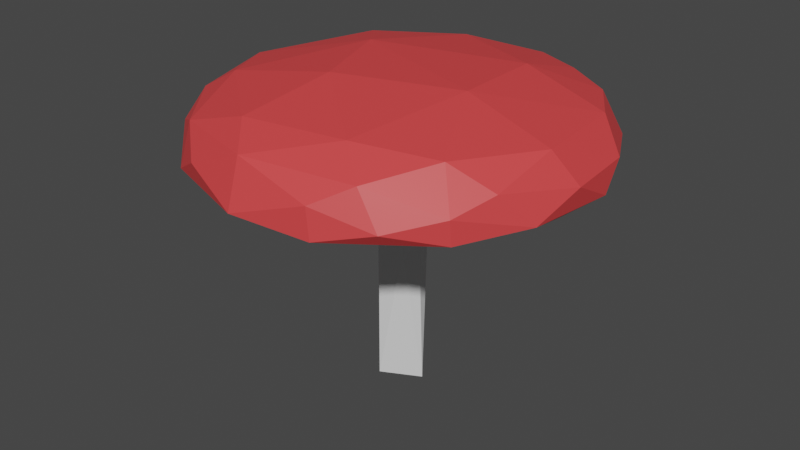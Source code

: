 # Source: mushroom1.blend  (saved by Blender 3.4.6; exported with 4.5.12 LTS)
import bpy
from mathutils import Matrix  # noqa: F401  (used for matrix-valued properties, if any)

bpy.ops.wm.read_factory_settings(use_empty=True)
scene = bpy.context.scene
scene.name = 'Scene'

# ---- collections
col_collection = bpy.data.collections.new('Collection'); scene.collection.children.link(col_collection)

# ---- materials (node trees are filled in below, after node groups)
mat_material_001 = bpy.data.materials.new('Material.001')
mat_material_001.use_transparent_shadow = False
mat_material_002 = bpy.data.materials.new('Material.002')
mat_material_002.use_transparent_shadow = False

# ---- material node trees
mat_material_001.use_nodes = True; mat_material_001.node_tree.nodes.clear()
_N = mat_material_001.node_tree.nodes; _L = mat_material_001.node_tree.links
n0 = _N.new('ShaderNodeBsdfPrincipled'); n0.name = 'Principled BSDF'; n0.location = (10, 300)
n0.distribution = 'GGX'
n0.subsurface_method = 'RANDOM_WALK_SKIN'
n0.inputs[3].default_value = 1.45
n0.inputs[27].default_value = (0.0, 0.0, 0.0, 1.0)
n0.inputs[28].default_value = 1.0
n1 = _N.new('ShaderNodeOutputMaterial'); n1.name = 'Material Output'; n1.location = (300, 300)
_L.new(n0.outputs[0], n1.inputs[0])
n1.is_active_output = True
mat_material_002.use_nodes = True; mat_material_002.node_tree.nodes.clear()
_N = mat_material_002.node_tree.nodes; _L = mat_material_002.node_tree.links
n0 = _N.new('ShaderNodeBsdfPrincipled'); n0.name = 'Principled BSDF'; n0.location = (10, 300)
n0.distribution = 'GGX'
n0.subsurface_method = 'RANDOM_WALK_SKIN'
n0.inputs[0].default_value = (0.8, 0.05987, 0.06192, 1.0)
n0.inputs[3].default_value = 1.45
n0.inputs[27].default_value = (0.0, 0.0, 0.0, 1.0)
n0.inputs[28].default_value = 1.0
n1 = _N.new('ShaderNodeOutputMaterial'); n1.name = 'Material Output'; n1.location = (300, 300)
_L.new(n0.outputs[0], n1.inputs[0])
n1.is_active_output = True

# ---- world
world_world = bpy.data.worlds.new('World'); scene.world = world_world
world_world.use_nodes = True; world_world.node_tree.nodes.clear()
_N = world_world.node_tree.nodes; _L = world_world.node_tree.links
n0 = _N.new('ShaderNodeOutputWorld'); n0.name = 'World Output'; n0.location = (300, 300)
n1 = _N.new('ShaderNodeBackground'); n1.name = 'Background'; n1.location = (10, 300)
n1.inputs[0].default_value = (0.05088, 0.05088, 0.05088, 1.0)
_L.new(n1.outputs[0], n0.inputs[0])
n0.is_active_output = True
world_world.color = (0.05088, 0.05088, 0.05088)
world_world.use_sun_shadow = False
world_world.sun_shadow_jitter_overblur = 0.0

# ---- meshes
me_circle = bpy.data.meshes.new('Circle')
me_circle.from_pydata([(-0.2428, -0.05541, 1.699), (-0.1039, -0.2133, 0.03329), (-0.07164, -0.2424, 1.808), (-1.117, -1.629, 2.442), (-1.796, -0.8252, 2.421), (-1.564, -1.177, 2.644), (-1.358, -1.2, 2.373), (-1.115, -1.486, 2.844), (-1.882, -0.5462, 2.646), (-1.963, 0.191, 2.605), (-1.933, 0.2818, 2.407), (-1.761, -0.3843, 2.374), (-1.395, -0.1355, 2.621), (-1.643, -0.8425, 2.849), (-1.743, -0.05444, 2.947), (-1.349, -0.7286, 3.036), (-0.7559, -1.799, 2.652), (-0.607, -1.701, 2.366), (-0.1199, -1.993, 2.464), (-0.925, -1.068, 2.608), (0.5987, -1.701, 2.389), (-0.09588, -1.41, 2.618), (-0.1624, -1.813, 2.895), (-0.4741, -1.461, 3.033), (-0.6208, -0.7091, 2.7), (0.2179, -0.621, 2.648), (-0.1309, -0.3552, 2.491), (-0.3173, -0.5844, 3.211), (-0.1883, 0.1208, 0.03666), (0.01342, 0.2207, 0.03382), (-0.1765, 0.1857, 1.828), (0.005114, 0.2682, 1.937), (-1.727, 0.9744, 2.469), (-1.726, 0.5649, 2.367), (-1.225, 1.23, 2.409), (-1.785, 0.5199, 2.838), (-1.558, 1.025, 2.827), (-1.187, 0.9754, 3.033), (-1.201, 1.546, 2.401), (-1.173, 1.476, 2.814), (-1.061, 1.024, 2.578), (-0.3691, 1.207, 2.672), (-0.3364, 0.2447, 2.549), (-0.3929, -0.1793, 2.57), (-0.8995, 0.2673, 2.701), (-0.02718, 0.4073, 2.501), (0.04993, 0.6227, 2.646), (-0.651, 0.3319, 3.206), (-0.4252, 1.765, 2.363), (-0.5804, 1.899, 2.488), (0.192, 1.96, 2.609), (-0.3561, 1.425, 3.052), (-0.3996, 1.808, 2.856), (0.3442, 1.734, 2.938), (0.279, -0.01595, 0.03495), (0.1626, -0.1814, 1.461), (0.2362, -0.02228, 1.438), (0.6303, -1.853, 2.403), (0.5933, -1.846, 2.697), (0.5888, -0.9614, 2.69), (1.119, -1.625, 2.528), (1.405, -1.129, 2.367), (1.204, -0.8365, 2.58), (0.8961, -1.6, 2.863), (0.563, -1.342, 3.06), (1.3, -1.053, 2.99), (0.3206, 0.05109, 2.284), (0.1985, -0.319, 2.514), (0.5124, 0.09346, 2.604), (1.086, -0.1495, 2.696), (0.8302, -0.1532, 3.187), (1.51, -1.233, 2.409), (1.508, -1.255, 2.642), (1.68, -0.8913, 2.772), (1.818, -0.2373, 2.367), (1.872, -0.629, 2.457), (1.952, -0.1466, 2.648), (1.727, -0.2495, 2.945), (0.1767, 0.1789, 1.795), (0.299, 1.413, 2.596), (0.7538, 0.7207, 2.693), (0.7403, 0.854, 3.14), (0.4243, 1.903, 2.382), (0.3533, 1.708, 2.403), (1.105, 1.327, 2.408), (0.9524, 1.73, 2.586), (0.8026, 1.567, 2.923), (1.424, 0.13, 2.611), (1.674, 0.4949, 2.408), (1.04, 0.9918, 2.597), (1.921, 0.3274, 2.396), (1.399, 1.345, 2.389), (1.627, 0.7352, 2.929), (1.267, 1.312, 2.888), (1.887, 0.5738, 2.647), (1.543, 1.238, 2.558)], [], [(3, 5, 4), (6, 17, 3), (4, 11, 6), (9, 10, 4), (10, 11, 4), (11, 12, 6), (14, 9, 8), (15, 13, 7), (16, 7, 3), (18, 16, 3), (6, 19, 17), (17, 21, 20), (15, 7, 23), (23, 7, 22), (44, 24, 12), (44, 42, 43), (26, 0, 2), (43, 26, 25), (12, 24, 19), (64, 27, 23), (29, 28, 30), (32, 33, 10), (34, 40, 33), (33, 12, 11), (9, 14, 35), (37, 35, 14), (37, 36, 35), (37, 39, 36), (42, 45, 30), (42, 44, 46), (31, 30, 45), (48, 41, 40), (34, 38, 48), (39, 49, 38), (49, 48, 38), (50, 82, 49), (49, 52, 50), (51, 52, 39), (51, 39, 37), (53, 52, 51), (40, 44, 12), (33, 38, 34), (54, 56, 55), (54, 55, 1), (18, 20, 57), (21, 59, 20), (58, 57, 60), (62, 61, 20), (63, 64, 22), (56, 66, 55), (66, 67, 55), (59, 69, 62), (67, 68, 25), (25, 68, 69), (25, 69, 59), (65, 70, 64), (57, 61, 71), (71, 72, 60), (60, 57, 71), (72, 65, 63), (69, 87, 62), (71, 75, 72), (75, 76, 73), (74, 71, 61), (74, 90, 75), (90, 76, 75), (77, 70, 65), (59, 62, 20), (60, 72, 63), (78, 54, 29), (31, 78, 29), (66, 56, 78), (66, 78, 45), (46, 68, 45), (80, 69, 46), (79, 89, 80), (70, 81, 47), (51, 47, 81), (82, 84, 83), (82, 85, 91), (81, 53, 51), (85, 53, 86), (91, 90, 88), (91, 94, 90), (88, 90, 74), (77, 76, 94), (82, 91, 84), (85, 50, 53), (92, 94, 95), (93, 95, 85), (2, 67, 26), (0, 28, 1), (10, 33, 11), (1, 2, 0), (3, 7, 5), (3, 4, 6), (7, 13, 5), (5, 8, 4), (8, 9, 4), (6, 12, 19), (13, 14, 8), (47, 14, 15), (15, 14, 13), (17, 19, 21), (17, 20, 18), (18, 3, 17), (22, 7, 16), (24, 21, 19), (44, 43, 24), (24, 59, 21), (24, 25, 59), (26, 43, 0), (24, 43, 25), (15, 23, 27), (27, 47, 15), (5, 13, 8), (16, 18, 22), (1, 28, 29), (0, 30, 28), (31, 29, 30), (9, 32, 10), (9, 35, 32), (35, 36, 32), (33, 40, 12), (47, 37, 14), (33, 32, 38), (32, 36, 39), (38, 32, 39), (44, 40, 41), (0, 43, 42), (46, 45, 42), (42, 30, 0), (44, 41, 46), (46, 41, 80), (47, 51, 37), (34, 48, 40), (48, 79, 41), (48, 49, 82), (48, 83, 79), (39, 52, 49), (1, 55, 2), (57, 58, 18), (18, 58, 22), (58, 63, 22), (63, 65, 64), (22, 64, 23), (2, 55, 67), (26, 67, 25), (66, 68, 67), (64, 70, 27), (70, 47, 27), (57, 20, 61), (72, 73, 65), (62, 74, 61), (74, 75, 71), (75, 73, 72), (87, 88, 74), (62, 87, 74), (65, 73, 77), (76, 77, 73), (58, 60, 63), (29, 54, 1), (54, 78, 56), (31, 45, 78), (66, 45, 68), (68, 46, 69), (41, 79, 80), (80, 87, 69), (80, 89, 87), (48, 82, 83), (50, 85, 82), (79, 83, 84), (89, 79, 84), (52, 53, 50), (86, 53, 81), (93, 85, 86), (87, 89, 88), (89, 84, 88), (94, 76, 90), (91, 95, 94), (70, 92, 81), (77, 92, 70), (92, 93, 81), (94, 92, 77), (85, 95, 91), (93, 86, 81), (84, 91, 88), (95, 93, 92)])
me_circle.polygons.foreach_set('material_index', [1, 1, 1, 1, 1, 0, 1, 1, 1, 1, 0, 0, 1, 1, 0, 0, 0, 0, 0, 1, 0, 1, 0, 0, 1, 1, 1, 1, 0, 0, 0, 0, 0, 1, 1, 1, 1, 1, 1, 1, 0, 0, 0, 0, 1, 0, 1, 0, 1, 0, 0, 0, 0, 0, 0, 1, 1, 1, 1, 1, 0, 1, 1, 1, 1, 1, 1, 0, 1, 0, 0, 0, 0, 0, 0, 0, 1, 1, 0, 1, 1, 1, 1, 1, 1, 1, 1, 1, 1, 1, 0, 0, 1, 0, 1, 1, 1, 1, 1, 0, 1, 1, 1, 0, 1, 1, 1, 0, 0, 0, 0, 0, 0, 1, 1, 1, 1, 0, 0, 0, 1, 1, 1, 0, 1, 1, 1, 1, 0, 0, 0, 0, 0, 0, 1, 0, 0, 1, 0, 1, 0, 1, 1, 1, 1, 1, 0, 0, 0, 1, 1, 1, 1, 0, 1, 1, 0, 0, 1, 1, 1, 0, 0, 0, 0, 0, 0, 0, 0, 0, 1, 0, 0, 1, 1, 1, 0, 0, 1, 1, 1, 1, 1, 1, 1, 1, 1, 1])
_uv = me_circle.uv_layers.new(name='UVMap')
_uv.uv.foreach_set('vector', [0.09673, 0.2763, 0.101, 0.3646, 0.05041, 0.4114, 0.05274, 0.332, 0.1169, 0.2061, 0.09673, 0.2763, 0.05041, 0.4114, 0.022, 0.4704, 0.05274, 0.332, 0.07319, 0.5575, 0.03395, 0.576, 0.05041, 0.4114, 0.03395, 0.576, 0.022, 0.4704, 0.05041, 0.4114, 0.5526, 0.2324, 0.6116, 0.2125, 0.5797, 0.3443, 0.1433, 0.5145, 0.07319, 0.5575, 0.08447, 0.4524, 0.1801, 0.4121, 0.1253, 0.41, 0.1545, 0.3111, 0.1624, 0.2467, 0.1545, 0.3111, 0.09673, 0.2763, 0.1995, 0.1571, 0.1624, 0.2467, 0.09673, 0.2763, 0.5797, 0.3443, 0.643, 0.335, 0.6596, 0.4271, 0.6596, 0.4271, 0.7325, 0.3955, 0.8081, 0.4582, 0.1801, 0.4121, 0.1545, 0.3111, 0.2433, 0.2755, 0.2433, 0.2755, 0.1545, 0.3111, 0.2471, 0.2104, 0.6812, 0.1776, 0.6893, 0.2995, 0.6116, 0.2125, 0.6812, 0.1776, 0.7475, 0.1963, 0.7314, 0.2441, 0.74, 0.4761, 0.7758, 0.5692, 0.7434, 0.557, 0.7314, 0.2441, 0.763, 0.266, 0.7874, 0.3096, 0.6116, 0.2125, 0.6893, 0.2995, 0.643, 0.335, 0.3929, 0.2071, 0.3383, 0.3716, 0.2433, 0.2755, 0.6929, 0.7919, 0.6664, 0.7989, 0.6128, 0.5874, 0.08697, 0.7177, 0.00703, 0.6471, 0.03395, 0.576, 0.6605, 0.04778, 0.6788, 0.08214, 0.5812, 0.1171, 0.5812, 0.1171, 0.6116, 0.2125, 0.5526, 0.2324, 0.07319, 0.5575, 0.1433, 0.5145, 0.1389, 0.6082, 0.2837, 0.6799, 0.1389, 0.6082, 0.1433, 0.5145, 0.2837, 0.6799, 0.1878, 0.7007, 0.1389, 0.6082, 0.2837, 0.6799, 0.2904, 0.8218, 0.1878, 0.7007, 0.5526, 0.5216, 0.5893, 0.4914, 0.6128, 0.5874, 0.7475, 0.1963, 0.6812, 0.1776, 0.801, 0.1582, 0.6296, 0.5641, 0.6128, 0.5874, 0.5893, 0.4914, 0.7721, 0.0001355, 0.7662, 0.07951, 0.6788, 0.08214, 0.6605, 0.04778, 0.6713, 0.009239, 0.7721, 0.0001355, 0.2904, 0.8218, 0.5513, 0.9389, 0.1879, 0.9929, 0.5513, 0.9389, 0.6223, 0.9929, 0.1879, 0.9929, 0.7793, 0.7884, 0.9292, 0.7886, 0.5513, 0.9389, 0.5513, 0.9389, 0.563, 0.8084, 0.7793, 0.7884, 0.5157, 0.7084, 0.563, 0.8084, 0.2904, 0.8218, 0.5157, 0.7084, 0.2904, 0.8218, 0.2837, 0.6799, 0.7183, 0.6766, 0.563, 0.8084, 0.5157, 0.7084, 0.6788, 0.08214, 0.6812, 0.1776, 0.6116, 0.2125, 0.5812, 0.1171, 0.6713, 0.009239, 0.6605, 0.04778, 0.7329, 0.7827, 0.6958, 0.613, 0.7173, 0.6057, 0.7329, 0.7827, 0.7173, 0.6057, 0.7782, 0.7743, 0.1995, 0.1571, 0.298, 0.02114, 0.311, 0.05876, 0.7325, 0.3955, 0.8235, 0.3593, 0.8081, 0.4582, 0.3333, 0.1201, 0.311, 0.05876, 0.4374, 0.0789, 0.9025, 0.361, 0.9251, 0.4081, 0.8081, 0.4582, 0.4109, 0.1366, 0.3929, 0.2071, 0.2471, 0.2104, 0.6958, 0.613, 0.6635, 0.503, 0.7173, 0.6057, 0.6635, 0.503, 0.7066, 0.4777, 0.7173, 0.6057, 0.8235, 0.3593, 0.9038, 0.2737, 0.9025, 0.361, 0.7935, 0.2661, 0.8415, 0.2323, 0.7874, 0.3096, 0.7874, 0.3096, 0.8415, 0.2323, 0.9038, 0.2737, 0.7874, 0.3096, 0.9038, 0.2737, 0.8235, 0.3593, 0.5266, 0.1746, 0.5478, 0.3375, 0.3929, 0.2071, 0.311, 0.05876, 0.5907, 0.00708, 0.5733, 0.04084, 0.5733, 0.04084, 0.5509, 0.09434, 0.4374, 0.0789, 0.4374, 0.0789, 0.311, 0.05876, 0.5733, 0.04084, 0.5509, 0.09434, 0.5266, 0.1746, 0.4109, 0.1366, 0.9038, 0.2737, 0.9526, 0.2497, 0.9025, 0.361, 0.5733, 0.04084, 0.6894, 0.1442, 0.5509, 0.09434, 0.6894, 0.1442, 0.7294, 0.2184, 0.6075, 0.1548, 0.77, 0.1712, 0.5733, 0.04084, 0.5907, 0.00708, 0.77, 0.1712, 0.8383, 0.2495, 0.6894, 0.1442, 0.8383, 0.2495, 0.7294, 0.2184, 0.6894, 0.1442, 0.6677, 0.2431, 0.5478, 0.3375, 0.5266, 0.1746, 0.8235, 0.3593, 0.9025, 0.361, 0.8081, 0.4582, 0.4374, 0.0789, 0.5509, 0.09434, 0.4109, 0.1366, 0.6586, 0.5737, 0.7329, 0.7827, 0.6929, 0.7919, 0.6296, 0.5641, 0.6586, 0.5737, 0.6929, 0.7919, 0.6635, 0.503, 0.6958, 0.613, 0.6586, 0.5737, 0.6635, 0.503, 0.6586, 0.5737, 0.5893, 0.4914, 0.5816, 0.4585, 0.6604, 0.461, 0.5893, 0.4914, 0.8864, 0.1636, 0.9038, 0.2737, 0.801, 0.1582, 0.8504, 0.06931, 0.9283, 0.1377, 0.8864, 0.1636, 0.5478, 0.3375, 0.6483, 0.4822, 0.3563, 0.5284, 0.5157, 0.7084, 0.3563, 0.5284, 0.6483, 0.4822, 0.8811, 0.005687, 0.9508, 0.0945, 0.8672, 0.0282, 0.9292, 0.7886, 0.8753, 0.5838, 0.9291, 0.4515, 0.6483, 0.4822, 0.7183, 0.6766, 0.5157, 0.7084, 0.8753, 0.5838, 0.7183, 0.6766, 0.7716, 0.5755, 0.9291, 0.4515, 0.8383, 0.2495, 0.8939, 0.2708, 0.9291, 0.4515, 0.8129, 0.3118, 0.8383, 0.2495, 0.8939, 0.2708, 0.8383, 0.2495, 0.77, 0.1712, 0.6677, 0.2431, 0.7294, 0.2184, 0.8129, 0.3118, 0.9292, 0.7886, 0.9291, 0.4515, 0.9957, 0.5, 0.8753, 0.5838, 0.7793, 0.7884, 0.7183, 0.6766, 0.7706, 0.3689, 0.8129, 0.3118, 0.8758, 0.4274, 0.8022, 0.4782, 0.8758, 0.4274, 0.8753, 0.5838, 0.7434, 0.557, 0.7066, 0.4777, 0.74, 0.4761, 0.7758, 0.5692, 0.8176, 0.7694, 0.7782, 0.7743, 0.03395, 0.576, 0.00703, 0.6471, 0.022, 0.4704, 0.7782, 0.7743, 0.7434, 0.557, 0.7758, 0.5692, 0.09673, 0.2763, 0.1545, 0.3111, 0.101, 0.3646, 0.09673, 0.2763, 0.05041, 0.4114, 0.05274, 0.332, 0.1545, 0.3111, 0.1253, 0.41, 0.101, 0.3646, 0.101, 0.3646, 0.08447, 0.4524, 0.05041, 0.4114, 0.08447, 0.4524, 0.07319, 0.5575, 0.05041, 0.4114, 0.5797, 0.3443, 0.6116, 0.2125, 0.643, 0.335, 0.1253, 0.41, 0.1433, 0.5145, 0.08447, 0.4524, 0.3563, 0.5284, 0.1433, 0.5145, 0.1801, 0.4121, 0.1801, 0.4121, 0.1433, 0.5145, 0.1253, 0.41, 0.6596, 0.4271, 0.643, 0.335, 0.7325, 0.3955, 0.1169, 0.2061, 0.298, 0.02114, 0.1995, 0.1571, 0.1995, 0.1571, 0.09673, 0.2763, 0.1169, 0.2061, 0.2471, 0.2104, 0.1545, 0.3111, 0.1624, 0.2467, 0.6893, 0.2995, 0.7325, 0.3955, 0.643, 0.335, 0.6812, 0.1776, 0.7314, 0.2441, 0.6893, 0.2995, 0.6893, 0.2995, 0.8235, 0.3593, 0.7325, 0.3955, 0.6893, 0.2995, 0.7874, 0.3096, 0.8235, 0.3593, 0.74, 0.4761, 0.7732, 0.4657, 0.7758, 0.5692, 0.6893, 0.2995, 0.7314, 0.2441, 0.7874, 0.3096, 0.1801, 0.4121, 0.2433, 0.2755, 0.3383, 0.3716, 0.3383, 0.3716, 0.3563, 0.5284, 0.1801, 0.4121, 0.101, 0.3646, 0.1253, 0.41, 0.08447, 0.4524, 0.1624, 0.2467, 0.1995, 0.1571, 0.2471, 0.2104, 0.7782, 0.7743, 0.7765, 0.8111, 0.7528, 0.8151, 0.7758, 0.5692, 0.8064, 0.5548, 0.8176, 0.7694, 0.6296, 0.5641, 0.6929, 0.7919, 0.6128, 0.5874, 0.07319, 0.5575, 0.08697, 0.7177, 0.03395, 0.576, 0.07319, 0.5575, 0.1389, 0.6082, 0.08697, 0.7177, 0.1389, 0.6082, 0.1878, 0.7007, 0.08697, 0.7177, 0.5812, 0.1171, 0.6788, 0.08214, 0.6116, 0.2125, 0.3563, 0.5284, 0.2837, 0.6799, 0.1433, 0.5145, 0.00703, 0.6471, 0.08697, 0.7177, 0.1879, 0.9929, 0.08697, 0.7177, 0.1878, 0.7007, 0.2904, 0.8218, 0.1879, 0.9929, 0.08697, 0.7177, 0.2904, 0.8218, 0.6812, 0.1776, 0.6788, 0.08214, 0.7662, 0.07951, 0.7758, 0.5692, 0.7732, 0.4657, 0.8176, 0.4734, 0.5816, 0.4585, 0.5893, 0.4914, 0.5526, 0.5216, 0.8176, 0.4734, 0.8064, 0.5548, 0.7758, 0.5692, 0.6812, 0.1776, 0.7662, 0.07951, 0.801, 0.1582, 0.801, 0.1582, 0.7662, 0.07951, 0.8864, 0.1636, 0.3563, 0.5284, 0.5157, 0.7084, 0.2837, 0.6799, 0.6605, 0.04778, 0.7721, 0.0001355, 0.6788, 0.08214, 0.7721, 0.0001355, 0.8504, 0.06931, 0.7662, 0.07951, 0.6223, 0.9929, 0.5513, 0.9389, 0.9292, 0.7886, 0.7721, 0.0001355, 0.8672, 0.0282, 0.8504, 0.06931, 0.2904, 0.8218, 0.563, 0.8084, 0.5513, 0.9389, 0.7782, 0.7743, 0.7173, 0.6057, 0.7434, 0.557, 0.311, 0.05876, 0.3333, 0.1201, 0.1995, 0.1571, 0.1995, 0.1571, 0.3333, 0.1201, 0.2471, 0.2104, 0.3333, 0.1201, 0.4109, 0.1366, 0.2471, 0.2104, 0.4109, 0.1366, 0.5266, 0.1746, 0.3929, 0.2071, 0.2471, 0.2104, 0.3929, 0.2071, 0.2433, 0.2755, 0.7434, 0.557, 0.7173, 0.6057, 0.7066, 0.4777, 0.763, 0.266, 0.7935, 0.2661, 0.7874, 0.3096, 0.6635, 0.503, 0.6604, 0.461, 0.7066, 0.4777, 0.3929, 0.2071, 0.5478, 0.3375, 0.3383, 0.3716, 0.5478, 0.3375, 0.3563, 0.5284, 0.3383, 0.3716, 0.311, 0.05876, 0.298, 0.02114, 0.5907, 0.00708, 0.5509, 0.09434, 0.6075, 0.1548, 0.5266, 0.1746, 0.9025, 0.361, 0.9999, 0.307, 0.9251, 0.4081, 0.77, 0.1712, 0.6894, 0.1442, 0.5733, 0.04084, 0.6894, 0.1442, 0.6075, 0.1548, 0.5509, 0.09434, 0.9526, 0.2497, 0.9999, 0.2113, 0.9999, 0.307, 0.9025, 0.361, 0.9526, 0.2497, 0.9999, 0.307, 0.5266, 0.1746, 0.6075, 0.1548, 0.6677, 0.2431, 0.7294, 0.2184, 0.6677, 0.2431, 0.6075, 0.1548, 0.3333, 0.1201, 0.4374, 0.0789, 0.4109, 0.1366, 0.7528, 0.8151, 0.7329, 0.7827, 0.7782, 0.7743, 0.7329, 0.7827, 0.6586, 0.5737, 0.6958, 0.613, 0.6296, 0.5641, 0.5893, 0.4914, 0.6586, 0.5737, 0.6635, 0.503, 0.5893, 0.4914, 0.6604, 0.461, 0.8415, 0.2323, 0.801, 0.1582, 0.9038, 0.2737, 0.7662, 0.07951, 0.8504, 0.06931, 0.8864, 0.1636, 0.8864, 0.1636, 0.9526, 0.2497, 0.9038, 0.2737, 0.8864, 0.1636, 0.9283, 0.1377, 0.9526, 0.2497, 0.7721, 0.0001355, 0.8811, 0.005687, 0.8672, 0.0282, 0.7793, 0.7884, 0.8753, 0.5838, 0.9292, 0.7886, 0.8504, 0.06931, 0.8672, 0.0282, 0.9508, 0.0945, 0.9283, 0.1377, 0.8504, 0.06931, 0.9508, 0.0945, 0.563, 0.8084, 0.7183, 0.6766, 0.7793, 0.7884, 0.7716, 0.5755, 0.7183, 0.6766, 0.6483, 0.4822, 0.8022, 0.4782, 0.8753, 0.5838, 0.7716, 0.5755, 0.9526, 0.2497, 0.9283, 0.1377, 0.9999, 0.2113, 0.9283, 0.1377, 0.9508, 0.0945, 0.9999, 0.2113, 0.8129, 0.3118, 0.7294, 0.2184, 0.8383, 0.2495, 0.9291, 0.4515, 0.8758, 0.4274, 0.8129, 0.3118, 0.5478, 0.3375, 0.7706, 0.3689, 0.6483, 0.4822, 0.6677, 0.2431, 0.7706, 0.3689, 0.5478, 0.3375, 0.7706, 0.3689, 0.8022, 0.4782, 0.6483, 0.4822, 0.8129, 0.3118, 0.7706, 0.3689, 0.6677, 0.2431, 0.8753, 0.5838, 0.8758, 0.4274, 0.9291, 0.4515, 0.8022, 0.4782, 0.7716, 0.5755, 0.6483, 0.4822, 0.9957, 0.5, 0.9291, 0.4515, 0.8939, 0.2708, 0.8758, 0.4274, 0.8022, 0.4782, 0.7706, 0.3689])
me_circle.materials.append(mat_material_001)
me_circle.materials.append(mat_material_002)
me_circle.update()

# ---- objects
ob_circle = bpy.data.objects.new('Circle', me_circle)

# ---- transforms, parenting, visibility, modifiers, constraints
ob_circle.location = (0.0, 0.0, 0.0)

# ---- collection membership
col_collection.objects.link(ob_circle)

# ---- scene / render settings (as saved in the file)
scene.frame_start = 1; scene.frame_end = 250; scene.frame_set(1)
scene.render.engine = 'BLENDER_EEVEE_NEXT'
scene.cycles.sampling_pattern = 'TABULATED_SOBOL'
scene.cycles.use_light_tree = False
scene.view_settings.view_transform = 'Filmic'
bpy.context.view_layer.update()

# ---- added for rendering (the .blend has no active camera and no usable light): camera, sun
cam_auto = bpy.data.cameras.new('AutoCamera')
cam_auto.lens = 50.0
cam_auto.sensor_width = 36.0
cam_auto.clip_end = 1000.0
ob_auto_camera = bpy.data.objects.new('AutoCamera', cam_auto)
scene.collection.objects.link(ob_auto_camera)
ob_auto_camera.location = (5.92315, -7.13064, 6.36512)
ob_auto_camera.rotation_euler = (1.09748, -7.21219e-08, 0.694738)
scene.camera = ob_auto_camera
light_auto_sun = bpy.data.lights.new('AutoSun', 'SUN')
light_auto_sun.energy = 3.0
light_auto_sun.angle = 0.0523599
ob_auto_sun = bpy.data.objects.new('AutoSun', light_auto_sun)
scene.collection.objects.link(ob_auto_sun)
ob_auto_sun.rotation_euler = (0.872665, 0.174533, 0.523599)
bpy.context.view_layer.update()
